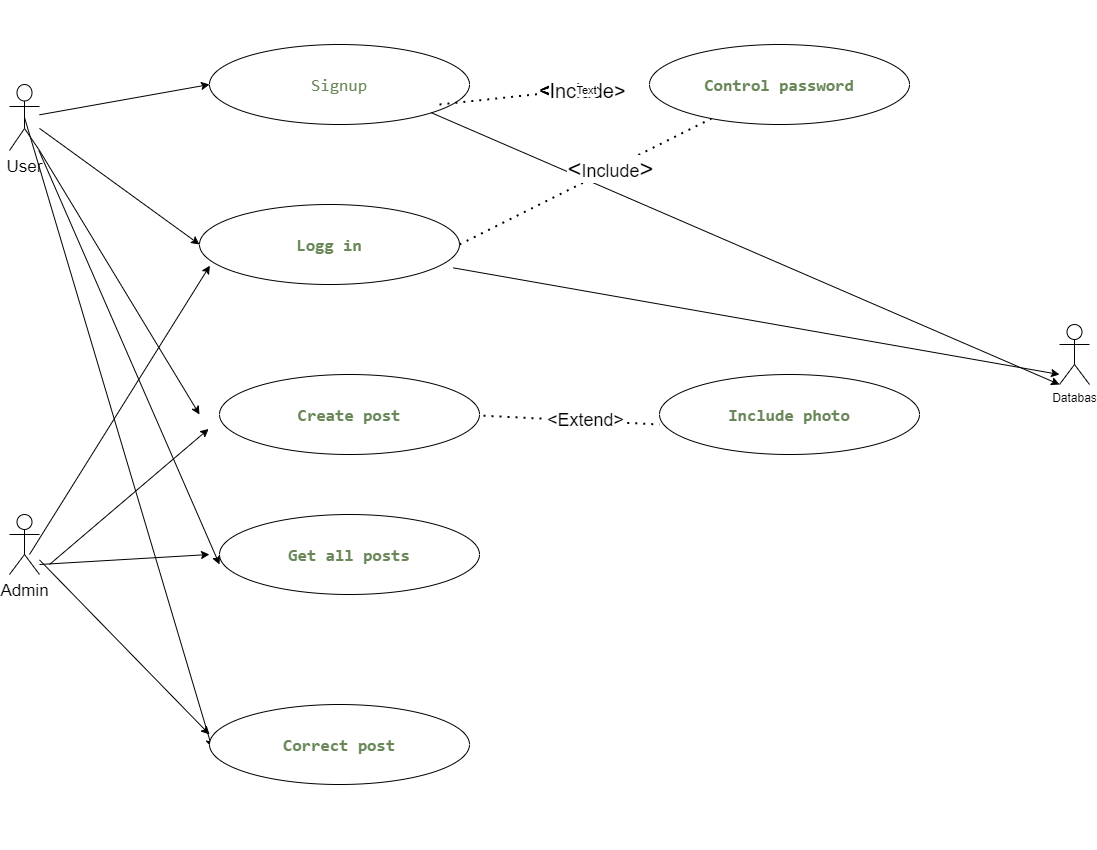

The diagram above was exported from draw.io. Its source (the exported page's mxGraphModel, read from the mxfile embedded in the PNG):
<mxGraphModel dx="1303" dy="685" grid="1" gridSize="17" guides="1" tooltips="1" connect="1" arrows="1" fold="1" page="1" pageScale="1" pageWidth="827" pageHeight="1169" math="0" shadow="0">
  <root>
    <mxCell id="0" />
    <mxCell id="1" parent="0" />
    <mxCell id="6y00mt0sWx9N9-ZqD0PO-1" value="" style="whiteSpace=wrap;html=1;aspect=fixed;strokeColor=#FFFFFF;strokeWidth=9;" vertex="1" parent="1">
      <mxGeometry x="250" y="160" width="840" height="840" as="geometry" />
    </mxCell>
    <mxCell id="6y00mt0sWx9N9-ZqD0PO-2" value="&lt;pre style=&quot;color: rgb(169 , 183 , 198) ; font-family: &amp;#34;jetbrains mono&amp;#34; , monospace&quot;&gt;&lt;span style=&quot;color: rgb(106 , 135 , 89)&quot;&gt;&lt;font style=&quot;font-size: 17px&quot;&gt;Signup&lt;/font&gt;&lt;/span&gt;&lt;/pre&gt;" style="ellipse;whiteSpace=wrap;html=1;" vertex="1" parent="1">
      <mxGeometry x="310" y="200" width="260" height="80" as="geometry" />
    </mxCell>
    <mxCell id="6y00mt0sWx9N9-ZqD0PO-3" value="&lt;pre style=&quot;color: rgb(169 , 183 , 198) ; font-family: &amp;#34;jetbrains mono&amp;#34; , monospace&quot;&gt;&lt;span style=&quot;color: rgb(106 , 135 , 89)&quot;&gt;&lt;font style=&quot;font-size: 17px&quot;&gt;&lt;b&gt;Logg in&lt;/b&gt;&lt;/font&gt;&lt;/span&gt;&lt;/pre&gt;" style="ellipse;whiteSpace=wrap;html=1;" vertex="1" parent="1">
      <mxGeometry x="300" y="360" width="260" height="80" as="geometry" />
    </mxCell>
    <mxCell id="6y00mt0sWx9N9-ZqD0PO-9" value="&lt;font style=&quot;font-size: 17px&quot;&gt;User&lt;/font&gt;" style="shape=umlActor;verticalLabelPosition=bottom;verticalAlign=top;html=1;outlineConnect=0;" vertex="1" parent="1">
      <mxGeometry x="110" y="240" width="30" height="66" as="geometry" />
    </mxCell>
    <mxCell id="6y00mt0sWx9N9-ZqD0PO-10" value="&lt;font style=&quot;font-size: 17px&quot;&gt;Admin&lt;/font&gt;" style="shape=umlActor;verticalLabelPosition=bottom;verticalAlign=top;html=1;outlineConnect=0;" vertex="1" parent="1">
      <mxGeometry x="110" y="670" width="30" height="60" as="geometry" />
    </mxCell>
    <mxCell id="6y00mt0sWx9N9-ZqD0PO-11" value="Databas" style="shape=umlActor;verticalLabelPosition=bottom;verticalAlign=top;html=1;outlineConnect=0;" vertex="1" parent="1">
      <mxGeometry x="1160" y="480" width="30" height="60" as="geometry" />
    </mxCell>
    <mxCell id="6y00mt0sWx9N9-ZqD0PO-12" value="" style="endArrow=classic;html=1;entryX=0;entryY=0.5;entryDx=0;entryDy=0;" edge="1" parent="1" source="6y00mt0sWx9N9-ZqD0PO-9" target="6y00mt0sWx9N9-ZqD0PO-2">
      <mxGeometry width="50" height="50" relative="1" as="geometry">
        <mxPoint x="530" y="550" as="sourcePoint" />
        <mxPoint x="580" y="500" as="targetPoint" />
      </mxGeometry>
    </mxCell>
    <mxCell id="6y00mt0sWx9N9-ZqD0PO-13" value="" style="endArrow=classic;html=1;entryX=0;entryY=0.5;entryDx=0;entryDy=0;" edge="1" parent="1" source="6y00mt0sWx9N9-ZqD0PO-9" target="6y00mt0sWx9N9-ZqD0PO-3">
      <mxGeometry width="50" height="50" relative="1" as="geometry">
        <mxPoint x="530" y="550" as="sourcePoint" />
        <mxPoint x="580" y="500" as="targetPoint" />
      </mxGeometry>
    </mxCell>
    <mxCell id="6y00mt0sWx9N9-ZqD0PO-14" value="" style="endArrow=classic;html=1;exitX=1;exitY=1;exitDx=0;exitDy=0;exitPerimeter=0;entryX=0;entryY=0.5;entryDx=0;entryDy=0;" edge="1" parent="1" source="6y00mt0sWx9N9-ZqD0PO-9">
      <mxGeometry width="50" height="50" relative="1" as="geometry">
        <mxPoint x="530" y="550" as="sourcePoint" />
        <mxPoint x="299.9999999999998" y="570" as="targetPoint" />
      </mxGeometry>
    </mxCell>
    <mxCell id="6y00mt0sWx9N9-ZqD0PO-15" value="" style="endArrow=classic;html=1;" edge="1" parent="1" source="6y00mt0sWx9N9-ZqD0PO-9">
      <mxGeometry width="50" height="50" relative="1" as="geometry">
        <mxPoint x="530" y="550" as="sourcePoint" />
        <mxPoint x="320" y="720" as="targetPoint" />
      </mxGeometry>
    </mxCell>
    <mxCell id="6y00mt0sWx9N9-ZqD0PO-16" value="" style="endArrow=classic;html=1;exitX=0.5;exitY=0.5;exitDx=0;exitDy=0;exitPerimeter=0;entryX=0.01;entryY=0.667;entryDx=0;entryDy=0;entryPerimeter=0;" edge="1" parent="1" source="6y00mt0sWx9N9-ZqD0PO-9">
      <mxGeometry width="50" height="50" relative="1" as="geometry">
        <mxPoint x="530" y="550" as="sourcePoint" />
        <mxPoint x="312.5999999999999" y="903.3599999999999" as="targetPoint" />
      </mxGeometry>
    </mxCell>
    <mxCell id="6y00mt0sWx9N9-ZqD0PO-17" value="" style="endArrow=classic;html=1;entryX=0;entryY=0.5;entryDx=0;entryDy=0;" edge="1" parent="1" source="6y00mt0sWx9N9-ZqD0PO-10">
      <mxGeometry width="50" height="50" relative="1" as="geometry">
        <mxPoint x="530" y="880" as="sourcePoint" />
        <mxPoint x="309.9999999999998" y="890" as="targetPoint" />
      </mxGeometry>
    </mxCell>
    <mxCell id="6y00mt0sWx9N9-ZqD0PO-18" value="" style="endArrow=classic;html=1;" edge="1" parent="1">
      <mxGeometry width="50" height="50" relative="1" as="geometry">
        <mxPoint x="140" y="720" as="sourcePoint" />
        <mxPoint x="310" y="710" as="targetPoint" />
      </mxGeometry>
    </mxCell>
    <mxCell id="6y00mt0sWx9N9-ZqD0PO-19" value="" style="endArrow=classic;html=1;entryX=0.035;entryY=0.681;entryDx=0;entryDy=0;entryPerimeter=0;" edge="1" parent="1">
      <mxGeometry width="50" height="50" relative="1" as="geometry">
        <mxPoint x="150" y="720" as="sourcePoint" />
        <mxPoint x="309.10000000000014" y="584.48" as="targetPoint" />
      </mxGeometry>
    </mxCell>
    <mxCell id="6y00mt0sWx9N9-ZqD0PO-20" value="" style="endArrow=classic;html=1;entryX=0.04;entryY=0.764;entryDx=0;entryDy=0;entryPerimeter=0;" edge="1" parent="1" target="6y00mt0sWx9N9-ZqD0PO-3">
      <mxGeometry width="50" height="50" relative="1" as="geometry">
        <mxPoint x="130" y="710" as="sourcePoint" />
        <mxPoint x="580" y="830" as="targetPoint" />
      </mxGeometry>
    </mxCell>
    <mxCell id="6y00mt0sWx9N9-ZqD0PO-21" value="" style="endArrow=classic;html=1;exitX=0.976;exitY=0.792;exitDx=0;exitDy=0;exitPerimeter=0;" edge="1" parent="1" source="6y00mt0sWx9N9-ZqD0PO-3">
      <mxGeometry width="50" height="50" relative="1" as="geometry">
        <mxPoint x="530" y="570" as="sourcePoint" />
        <mxPoint x="1160" y="530" as="targetPoint" />
      </mxGeometry>
    </mxCell>
    <mxCell id="6y00mt0sWx9N9-ZqD0PO-22" value="" style="endArrow=classic;html=1;entryX=0;entryY=1;entryDx=0;entryDy=0;entryPerimeter=0;exitX=1;exitY=1;exitDx=0;exitDy=0;" edge="1" parent="1" source="6y00mt0sWx9N9-ZqD0PO-2" target="6y00mt0sWx9N9-ZqD0PO-11">
      <mxGeometry width="50" height="50" relative="1" as="geometry">
        <mxPoint x="530" y="570" as="sourcePoint" />
        <mxPoint x="580" y="520" as="targetPoint" />
      </mxGeometry>
    </mxCell>
    <mxCell id="6y00mt0sWx9N9-ZqD0PO-23" value="" style="endArrow=none;dashed=1;html=1;dashPattern=1 3;strokeWidth=2;entryX=0;entryY=0.5;entryDx=0;entryDy=0;" edge="1" parent="1">
      <mxGeometry width="50" height="50" relative="1" as="geometry">
        <mxPoint x="540" y="260" as="sourcePoint" />
        <mxPoint x="730.0000000000039" y="240" as="targetPoint" />
      </mxGeometry>
    </mxCell>
    <mxCell id="6y00mt0sWx9N9-ZqD0PO-32" value="&lt;b&gt;&lt;font style=&quot;font-size: 20px&quot;&gt;&amp;lt;&lt;/font&gt;&lt;/b&gt;include" style="edgeLabel;html=1;align=center;verticalAlign=middle;resizable=0;points=[];" vertex="1" connectable="0" parent="6y00mt0sWx9N9-ZqD0PO-23">
      <mxGeometry x="0.2802" y="2" relative="1" as="geometry">
        <mxPoint x="1" as="offset" />
      </mxGeometry>
    </mxCell>
    <mxCell id="6y00mt0sWx9N9-ZqD0PO-33" value="&lt;font style=&quot;font-size: 20px&quot;&gt;Include&amp;gt;&lt;/font&gt;" style="edgeLabel;html=1;align=center;verticalAlign=middle;resizable=0;points=[];" vertex="1" connectable="0" parent="6y00mt0sWx9N9-ZqD0PO-23">
      <mxGeometry x="0.5584" y="-1" relative="1" as="geometry">
        <mxPoint as="offset" />
      </mxGeometry>
    </mxCell>
    <mxCell id="6y00mt0sWx9N9-ZqD0PO-36" value="Text" style="edgeLabel;html=1;align=center;verticalAlign=middle;resizable=0;points=[];" vertex="1" connectable="0" parent="6y00mt0sWx9N9-ZqD0PO-23">
      <mxGeometry x="0.5398" y="-2" relative="1" as="geometry">
        <mxPoint y="-1" as="offset" />
      </mxGeometry>
    </mxCell>
    <mxCell id="6y00mt0sWx9N9-ZqD0PO-25" value="" style="endArrow=none;dashed=1;html=1;dashPattern=1 3;strokeWidth=2;entryX=0;entryY=0.5;entryDx=0;entryDy=0;" edge="1" parent="1">
      <mxGeometry width="50" height="50" relative="1" as="geometry">
        <mxPoint x="560" y="570" as="sourcePoint" />
        <mxPoint x="760" y="580" as="targetPoint" />
      </mxGeometry>
    </mxCell>
    <mxCell id="6y00mt0sWx9N9-ZqD0PO-40" value="&lt;font style=&quot;font-size: 18px&quot;&gt;&amp;lt;Extend&amp;gt;&lt;/font&gt;" style="edgeLabel;html=1;align=center;verticalAlign=middle;resizable=0;points=[];" vertex="1" connectable="0" parent="6y00mt0sWx9N9-ZqD0PO-25">
      <mxGeometry x="0.2472" y="1" relative="1" as="geometry">
        <mxPoint as="offset" />
      </mxGeometry>
    </mxCell>
    <mxCell id="6y00mt0sWx9N9-ZqD0PO-26" value="&lt;pre style=&quot;color: rgb(169 , 183 , 198) ; font-family: &amp;#34;jetbrains mono&amp;#34; , monospace&quot;&gt;&lt;span style=&quot;color: rgb(106 , 135 , 89)&quot;&gt;&lt;font style=&quot;font-size: 17px&quot;&gt;&lt;b&gt;Get all posts&lt;/b&gt;&lt;/font&gt;&lt;/span&gt;&lt;/pre&gt;" style="ellipse;whiteSpace=wrap;html=1;" vertex="1" parent="1">
      <mxGeometry x="320" y="670" width="260" height="80" as="geometry" />
    </mxCell>
    <mxCell id="6y00mt0sWx9N9-ZqD0PO-27" value="&lt;pre style=&quot;color: rgb(169 , 183 , 198) ; font-family: &amp;#34;jetbrains mono&amp;#34; , monospace&quot;&gt;&lt;span style=&quot;color: rgb(106 , 135 , 89)&quot;&gt;&lt;font style=&quot;font-size: 17px&quot;&gt;&lt;b&gt;Create post&lt;/b&gt;&lt;/font&gt;&lt;/span&gt;&lt;/pre&gt;" style="ellipse;whiteSpace=wrap;html=1;" vertex="1" parent="1">
      <mxGeometry x="320" y="530" width="260" height="80" as="geometry" />
    </mxCell>
    <mxCell id="6y00mt0sWx9N9-ZqD0PO-28" value="&lt;pre style=&quot;font-family: &amp;#34;jetbrains mono&amp;#34; , monospace&quot;&gt;&lt;font color=&quot;#6a8759&quot;&gt;&lt;span style=&quot;font-size: 17px&quot;&gt;&lt;b&gt;Correct post&lt;/b&gt;&lt;/span&gt;&lt;/font&gt;&lt;/pre&gt;" style="ellipse;whiteSpace=wrap;html=1;" vertex="1" parent="1">
      <mxGeometry x="310" y="860" width="260" height="80" as="geometry" />
    </mxCell>
    <mxCell id="6y00mt0sWx9N9-ZqD0PO-29" value="&lt;pre style=&quot;color: rgb(169 , 183 , 198) ; font-family: &amp;#34;jetbrains mono&amp;#34; , monospace&quot;&gt;&lt;span style=&quot;color: rgb(106 , 135 , 89)&quot;&gt;&lt;font style=&quot;font-size: 17px&quot;&gt;&lt;b&gt;Include photo&lt;/b&gt;&lt;/font&gt;&lt;/span&gt;&lt;/pre&gt;" style="ellipse;whiteSpace=wrap;html=1;" vertex="1" parent="1">
      <mxGeometry x="760" y="530" width="260" height="80" as="geometry" />
    </mxCell>
    <mxCell id="6y00mt0sWx9N9-ZqD0PO-30" value="&lt;pre style=&quot;color: rgb(169 , 183 , 198) ; font-family: &amp;#34;jetbrains mono&amp;#34; , monospace&quot;&gt;&lt;span style=&quot;color: rgb(106 , 135 , 89)&quot;&gt;&lt;font style=&quot;font-size: 17px&quot;&gt;&lt;b&gt;Control password&lt;/b&gt;&lt;/font&gt;&lt;/span&gt;&lt;/pre&gt;" style="ellipse;whiteSpace=wrap;html=1;" vertex="1" parent="1">
      <mxGeometry x="750" y="200" width="260" height="80" as="geometry" />
    </mxCell>
    <mxCell id="6y00mt0sWx9N9-ZqD0PO-31" value="" style="whiteSpace=wrap;html=1;aspect=fixed;strokeColor=#FFFFFF;strokeWidth=17;" vertex="1" parent="1">
      <mxGeometry x="629" y="867" width="102" height="102" as="geometry" />
    </mxCell>
    <mxCell id="6y00mt0sWx9N9-ZqD0PO-38" value="" style="endArrow=none;dashed=1;html=1;dashPattern=1 3;strokeWidth=2;exitX=1;exitY=0.5;exitDx=0;exitDy=0;" edge="1" parent="1" source="6y00mt0sWx9N9-ZqD0PO-3" target="6y00mt0sWx9N9-ZqD0PO-30">
      <mxGeometry width="50" height="50" relative="1" as="geometry">
        <mxPoint x="748" y="424" as="sourcePoint" />
        <mxPoint x="798" y="374" as="targetPoint" />
      </mxGeometry>
    </mxCell>
    <mxCell id="6y00mt0sWx9N9-ZqD0PO-39" value="&lt;font style=&quot;font-size: 24px&quot;&gt;&amp;lt;&lt;/font&gt;&lt;font style=&quot;font-size: 18px&quot;&gt;Include&lt;/font&gt;&lt;font style=&quot;font-size: 24px&quot;&gt;&amp;gt;&lt;/font&gt;" style="edgeLabel;html=1;align=center;verticalAlign=middle;resizable=0;points=[];" vertex="1" connectable="0" parent="6y00mt0sWx9N9-ZqD0PO-38">
      <mxGeometry x="0.1968" y="2" relative="1" as="geometry">
        <mxPoint as="offset" />
      </mxGeometry>
    </mxCell>
  </root>
</mxGraphModel>